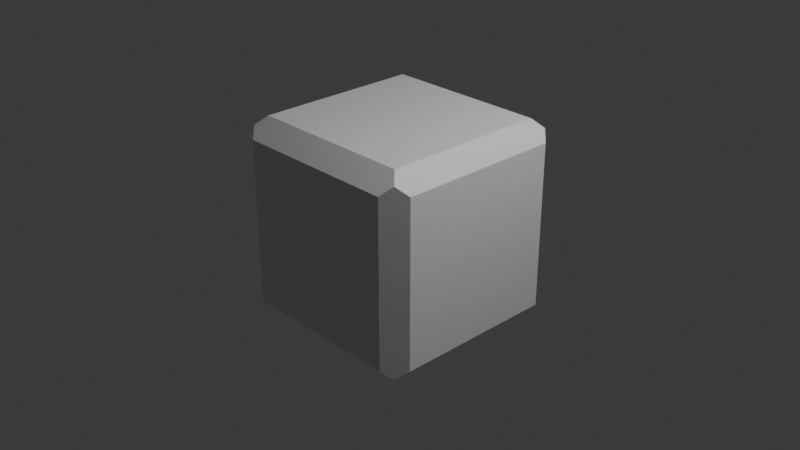 # Source: intro_stage.blend  (saved by Blender 4.0.36; exported with 4.5.12 LTS)
import bpy
from mathutils import Matrix  # noqa: F401  (used for matrix-valued properties, if any)

bpy.ops.wm.read_factory_settings(use_empty=True)
scene = bpy.context.scene
scene.name = 'Scene'

# ---- collections
col_collection = bpy.data.collections.new('Collection'); scene.collection.children.link(col_collection)

# ---- materials (node trees are filled in below, after node groups)
mat_material = bpy.data.materials.new('Material')
mat_material.alpha_threshold = 0.0
mat_material.use_transparent_shadow = False
mat_material.roughness = 0.5
mat_material.line_color = (0.0, 0.0, 0.0, 1.0)

# ---- material node trees
mat_material.use_nodes = True; mat_material.node_tree.nodes.clear()
_N = mat_material.node_tree.nodes; _L = mat_material.node_tree.links
n0 = _N.new('ShaderNodeOutputMaterial'); n0.name = 'Material Output'; n0.location = (300, 300)
n1 = _N.new('ShaderNodeBsdfPrincipled'); n1.name = 'Principled BSDF'; n1.location = (10, 300)
n1.inputs[3].default_value = 1.45
_L.new(n1.outputs[0], n0.inputs[0])
n0.is_active_output = True

# ---- world
world_world = bpy.data.worlds.new('World'); scene.world = world_world
world_world.use_nodes = True; world_world.node_tree.nodes.clear()
_N = world_world.node_tree.nodes; _L = world_world.node_tree.links
n0 = _N.new('ShaderNodeOutputWorld'); n0.name = 'World Output'; n0.location = (300, 300)
n1 = _N.new('ShaderNodeBackground'); n1.name = 'Background'; n1.location = (10, 300)
n1.inputs[0].default_value = (0.05088, 0.05088, 0.05088, 1.0)
_L.new(n1.outputs[0], n0.inputs[0])
n0.is_active_output = True
world_world.color = (0.05088, 0.05088, 0.05088)
world_world.use_sun_shadow = False
world_world.sun_shadow_jitter_overblur = 0.0

# ---- cameras
cam_camera = bpy.data.cameras.new('Camera')
cam_camera.clip_end = 100.0
cam_camera.ortho_scale = 7.314

# ---- lights
light_light = bpy.data.lights.new('Light', 'POINT')
light_light.transmission_factor = 0.0
light_light.use_soft_falloff = False
light_light.energy = 1000.0
light_light.shadow_soft_size = 0.1
light_light.shadow_maximum_resolution = 0.006
light_light.use_absolute_resolution = True

# ---- meshes
me_cube = bpy.data.meshes.new('Cube')
me_cube.from_pydata([(1.1, 0.9, 0.9), (1.1, 0.9, -0.9), (1.1, -0.9, 0.9), (1.1, -0.9, -0.9), (-1.1, 0.9, 0.9), (-1.1, 0.9, -0.9), (-1.1, -0.9, 0.9), (-1.1, -0.9, -0.9), (-0.9, 1.1, -0.9), (-0.9, -1.1, -0.9), (0.9, 1.1, 0.9), (0.9, 1.1, -0.9), (-0.9, -1.1, 0.9), (0.9, -1.1, 0.9), (0.9, -1.1, -0.9), (-0.9, 1.1, 0.9), (0.9, 0.9, -1.1), (-0.9, 0.9, -1.1), (0.9, 0.9, 1.1), (-0.9, -0.9, -1.1), (-0.9, -0.9, 1.1), (0.9, -0.9, 1.1), (0.9, -0.9, -1.1), (-0.9, 0.9, 1.1), (-1.0, 1.0, -1.0), (-1.0, -1.0, -1.0), (1.0, 1.0, -1.0), (1.0, -1.0, 1.0), (-1.0, -1.0, 1.0), (1.0, 1.0, 1.0), (1.0, -1.0, -1.0), (-1.0, 1.0, 1.0)], [], [(18, 23, 20, 21), (14, 13, 12, 9), (7, 6, 4, 5), (17, 16, 22, 19), (1, 0, 2, 3), (8, 15, 10, 11), (7, 5, 24, 25), (0, 1, 26, 29), (6, 7, 25, 28), (3, 2, 27, 30), (5, 4, 31, 24), (2, 0, 29, 27), (4, 6, 28, 31), (1, 3, 30, 26), (8, 11, 26, 24), (11, 10, 29, 26), (9, 12, 28, 25), (13, 14, 30, 27), (15, 8, 24, 31), (12, 13, 27, 28), (14, 9, 25, 30), (10, 15, 31, 29), (17, 19, 25, 24), (16, 17, 24, 26), (21, 20, 28, 27), (18, 21, 27, 29), (19, 22, 30, 25), (20, 23, 31, 28), (23, 18, 29, 31), (22, 16, 26, 30)])
_uv = me_cube.uv_layers.new(name='UVMap')
_uv.uv.foreach_set('vector', [0.05, 0.05, 0.95, 0.05, 0.95, 0.95, 0.05, 0.95, 0.05, 0.05, 0.95, 0.05, 0.95, 0.95, 0.05, 0.95, 0.05, 0.05, 0.95, 0.05, 0.95, 0.95, 0.05, 0.95, 0.05, 0.05, 0.95, 0.05, 0.95, 0.95, 0.05, 0.95, 0.05, 0.05, 0.95, 0.05, 0.95, 0.95, 0.05, 0.95, 0.05, 0.05, 0.95, 0.05, 0.95, 0.95, 0.05, 0.95, 0.05, 0.05, 0.05, 0.95, 0.0, 1.0, 0.0, 0.0, 0.95, 0.05, 0.05, 0.05, 0.0, 0.0, 1.0, 0.0, 0.95, 0.05, 0.05, 0.05, 0.0, 0.0, 1.0, 0.0, 0.05, 0.95, 0.95, 0.95, 1.0, 1.0, 0.0, 1.0, 0.05, 0.95, 0.95, 0.95, 1.0, 1.0, 0.0, 1.0, 0.95, 0.95, 0.95, 0.05, 1.0, 0.0, 1.0, 1.0, 0.95, 0.95, 0.95, 0.05, 1.0, 0.0, 1.0, 1.0, 0.05, 0.05, 0.05, 0.95, 0.0, 1.0, 0.0, 0.0, 0.05, 0.05, 0.05, 0.95, 0.0, 1.0, 0.0, 0.0, 0.05, 0.95, 0.95, 0.95, 1.0, 1.0, 0.0, 1.0, 0.05, 0.95, 0.95, 0.95, 1.0, 1.0, 0.0, 1.0, 0.95, 0.05, 0.05, 0.05, 0.0, 0.0, 1.0, 0.0, 0.95, 0.05, 0.05, 0.05, 0.0, 0.0, 1.0, 0.0, 0.95, 0.95, 0.95, 0.05, 1.0, 0.0, 1.0, 1.0, 0.05, 0.05, 0.05, 0.95, 0.0, 1.0, 0.0, 0.0, 0.95, 0.95, 0.95, 0.05, 1.0, 0.0, 1.0, 1.0, 0.05, 0.05, 0.05, 0.95, 0.0, 1.0, 0.0, 0.0, 0.95, 0.05, 0.05, 0.05, 0.0, 0.0, 1.0, 0.0, 0.05, 0.95, 0.95, 0.95, 1.0, 1.0, 0.0, 1.0, 0.05, 0.05, 0.05, 0.95, 0.0, 1.0, 0.0, 0.0, 0.05, 0.95, 0.95, 0.95, 1.0, 1.0, 0.0, 1.0, 0.95, 0.95, 0.95, 0.05, 1.0, 0.0, 1.0, 1.0, 0.95, 0.05, 0.05, 0.05, 0.0, 0.0, 1.0, 0.0, 0.95, 0.95, 0.95, 0.05, 1.0, 0.0, 1.0, 1.0])
me_cube.materials.append(mat_material)
me_cube.use_mirror_vertex_groups = False
me_cube.update()

# ---- objects
ob_cube = bpy.data.objects.new('Cube', me_cube)
ob_light = bpy.data.objects.new('Light', light_light)
ob_camera = bpy.data.objects.new('Camera', cam_camera)

# ---- transforms, parenting, visibility, modifiers, constraints
ob_cube.location = (0.0, 0.0, 0.0)
ob_cube.lock_rotations_4d = False
ob_cube.empty_display_type = 'ARROWS'
ob_cube.lineart.crease_threshold = 0.0
ob_light.location = (4.076, 1.005, 5.904)
ob_light.rotation_euler = (0.6503, 0.05522, 1.866)
ob_light.lock_rotations_4d = False
ob_light.empty_display_type = 'ARROWS'
ob_light.color = (0.0, 0.0, 0.0, 0.0)
ob_light.lineart.crease_threshold = 0.0
ob_camera.location = (7.359, -6.926, 4.958)
ob_camera.rotation_euler = (1.109, 0.0, 0.8149)
ob_camera.lock_rotations_4d = False
ob_camera.empty_display_type = 'ARROWS'
ob_camera.color = (0.0, 0.0, 0.0, 0.0)
ob_camera.display_type = 'WIRE'
ob_camera.lineart.crease_threshold = 0.0

# ---- collection membership
col_collection.objects.link(ob_cube)
col_collection.objects.link(ob_light)
col_collection.objects.link(ob_camera)

# ---- scene / render settings (as saved in the file)
scene.camera = ob_camera
scene.frame_start = 1; scene.frame_end = 250; scene.frame_set(1)
scene.render.engine = 'BLENDER_EEVEE_NEXT'
scene.cycles.sampling_pattern = 'TABULATED_SOBOL'
bpy.context.view_layer.update()
